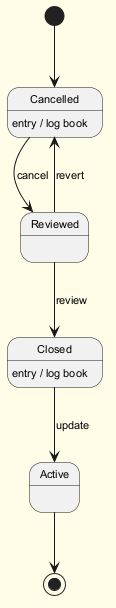

The diagram above was rendered by PlantUML. Its source (embedded in the PNG):
@startuml
skinparam backgroundColor #FFFDE7
skinparam classBackgroundColor #FFF9C4
skinparam classBorderColor #F57F17
skinparam defaultFontSize 11
[*] --> Cancelled
Cancelled --> Reviewed : cancel
Cancelled : entry / log book
Reviewed --> Closed : review
Closed --> Active : update
Closed : entry / log book
Reviewed --> Cancelled : revert
Active --> [*]
@enduml